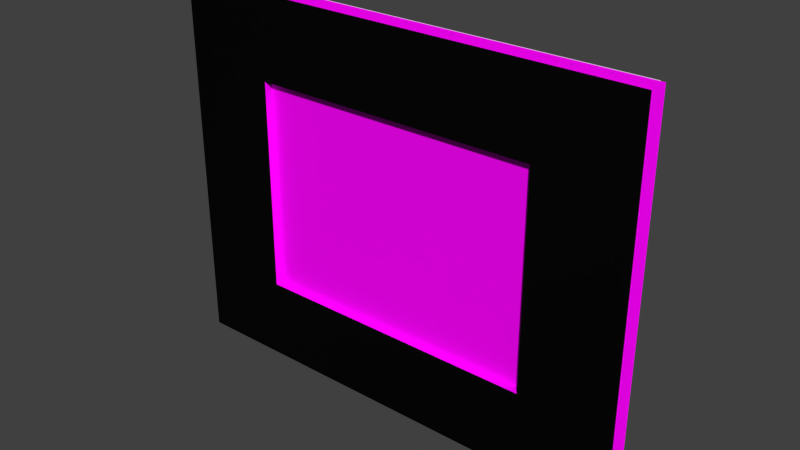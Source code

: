 # Source: bedroom_e_painting01_model.blend  (saved by Blender 2.93.21; exported with 4.5.12 LTS)
import bpy
from mathutils import Matrix  # noqa: F401  (used for matrix-valued properties, if any)

bpy.ops.wm.read_factory_settings(use_empty=True)
scene = bpy.context.scene
scene.name = 'Scene'

# ---- collections
col_collection_5 = bpy.data.collections.new('Collection 5'); scene.collection.children.link(col_collection_5)
col_collection_20 = bpy.data.collections.new('Collection 20'); scene.collection.children.link(col_collection_20)

# ---- images (referenced by path relative to the original .blend; pixels are not part of the script)
import os
ASSET_DIR = os.environ.get("B2B_ASSET_DIR", "")  # directory of the original .blend (textures are referenced by path, not embedded)
HERE = os.path.dirname(os.path.abspath(__file__))  # packed textures are extracted next to this script under _unpacked/

def load_image(name, relpath, width, height, colorspace="sRGB"):
    """Load a texture the original file referenced (path relative to the .blend, or extracted next to this script)."""
    p = next((c for c in (os.path.join(HERE, relpath), os.path.join(ASSET_DIR, relpath)) if relpath and os.path.exists(c)), "")
    if p:
        img = bpy.data.images.load(p, check_existing=True)
        img.name = name
    else:  # same state as the original file: an image datablock whose file is absent (Cycles renders it pink)
        img = bpy.data.images.new(name, width, height)
        img.source = "FILE"
        img.filepath = "//" + (relpath or name)
    img.colorspace_settings.name = colorspace
    return img
img_frame01_png = load_image('frame01.png', 'frame01.png', 1024, 1024, 'sRGB')
img_frame01_nrm_png = load_image('frame01_NRM.png', 'frame01_NRM.png', 1024, 1024, 'Non-Color')
img_bird01_oil_png = load_image('bird01-oil.png', 'Materials/bird01-oil.png', 1024, 1024, 'sRGB')

# ---- materials (node trees are filled in below, after node groups)
mat_bedroom_e_painting01_frame01 = bpy.data.materials.new('bedroom_e_painting01_frame01')
mat_bedroom_e_painting01_frame01.use_transparent_shadow = False
mat_n = bpy.data.materials.new('n')
mat_n.use_transparent_shadow = False
mat_painting_paper_backing02 = bpy.data.materials.new('painting_paper_backing02')
mat_painting_paper_backing02.alpha_threshold = 0.0
mat_painting_paper_backing02.use_transparent_shadow = False
mat_painting_paper_backing02.roughness = 0.5
mat_painting_paper_backing02.specular_intensity = 0.0

# ---- material node trees
mat_bedroom_e_painting01_frame01.use_nodes = True; mat_bedroom_e_painting01_frame01.node_tree.nodes.clear()
_N = mat_bedroom_e_painting01_frame01.node_tree.nodes; _L = mat_bedroom_e_painting01_frame01.node_tree.links
n0 = _N.new('ShaderNodeOutputMaterial'); n0.name = 'Material Output'; n0.location = (378, 320)
n1 = _N.new('ShaderNodeBsdfPrincipled'); n1.name = 'Principled BSDF'; n1.location = (93, 299)
n1.distribution = 'GGX'
n1.subsurface_method = 'BURLEY'
n1.inputs[3].default_value = 1.45
n1.inputs[13].default_value = 0.03182
n1.inputs[27].default_value = (0.0, 0.0, 0.0, 1.0)
n1.inputs[28].default_value = 1.0
n2 = _N.new('ShaderNodeTexImage'); n2.name = 'Image Texture'; n2.location = (-252, 411)
n2.image = img_frame01_png
n3 = _N.new('ShaderNodeTexImage'); n3.name = 'Image Texture.001'; n3.location = (-241, -41)
n3.image = img_frame01_nrm_png
_L.new(n1.outputs[0], n0.inputs[0])
_L.new(n2.outputs[0], n1.inputs[0])
_L.new(n3.outputs[0], n1.inputs[5])
n0.is_active_output = True
mat_n.use_nodes = True; mat_n.node_tree.nodes.clear()
_N = mat_n.node_tree.nodes; _L = mat_n.node_tree.links
n0 = _N.new('ShaderNodeBsdfPrincipled'); n0.name = 'Principled BSDF'; n0.location = (10, 300)
n0.distribution = 'GGX'
n0.subsurface_method = 'BURLEY'
n0.inputs[3].default_value = 1.45
n0.inputs[13].default_value = 0.1045
n0.inputs[27].default_value = (0.0, 0.0, 0.0, 1.0)
n0.inputs[28].default_value = 1.0
n1 = _N.new('ShaderNodeOutputMaterial'); n1.name = 'Material Output'; n1.location = (300, 300)
n2 = _N.new('ShaderNodeTexImage'); n2.name = 'Image Texture'; n2.location = (-272, 229)
n2.image = img_bird01_oil_png
_L.new(n0.outputs[0], n1.inputs[0])
_L.new(n2.outputs[0], n0.inputs[0])
n1.is_active_output = True

# ---- world
world_world = bpy.data.worlds.new('World'); scene.world = world_world
world_world.color = (0.05088, 0.05088, 0.05088)
world_world.use_sun_shadow = False
world_world.sun_shadow_jitter_overblur = 0.0
world_world.cycles.sampling_method = 'NONE'
world_world.cycles.sample_map_resolution = 256

# ---- meshes
me_plane_006 = bpy.data.meshes.new('Plane.006')
me_plane_006.from_pydata([(-0.0415, -1.0, 0.03842), (2.039, -1.0, 0.03842), (-0.0415, 1.0, 0.03842), (2.039, 1.0, 0.03842), (-0.0415, 0.5644, 0.03842), (-0.0415, -0.5644, 0.03842), (2.039, -0.5644, 0.03842), (2.039, 0.5644, 0.03842), (0.3686, -1.0, 0.03842), (1.629, -1.0, 0.03842), (1.629, 1.0, 0.03842), (0.3686, 1.0, 0.03842), (1.629, -0.5644, 0.03842), (0.3686, -0.5644, 0.03842), (1.629, 0.5644, 0.03842), (0.3686, 0.5644, 0.03842), (-0.0415, -1.0, 0.1128), (2.039, -1.0, 0.1128), (-0.0415, 1.0, 0.1128), (2.039, 1.0, 0.1128), (-0.0415, 0.5644, 0.1128), (-0.0415, -0.5644, 0.1128), (2.039, -0.5644, 0.1128), (2.039, 0.5644, 0.1128), (0.3686, -1.0, 0.1128), (1.629, -1.0, 0.1128), (1.629, 1.0, 0.1128), (0.3686, 1.0, 0.1128), (1.629, -0.5644, 0.1128), (0.3686, -0.5644, 0.1128), (1.629, 0.5644, 0.1128), (0.3686, 0.5644, 0.1128)], [], [(14, 10, 3, 7), (9, 12, 6, 1), (12, 14, 7, 6), (4, 2, 11, 15), (15, 11, 10, 14), (0, 5, 13, 8), (8, 13, 12, 9), (5, 4, 15, 13), (30, 23, 19, 26), (25, 17, 22, 28), (28, 22, 23, 30), (20, 31, 27, 18), (31, 30, 26, 27), (16, 24, 29, 21), (24, 25, 28, 29), (21, 29, 31, 20), (6, 7, 23, 22), (4, 5, 21, 20), (11, 2, 18, 27), (9, 1, 17, 25), (3, 10, 26, 19), (14, 12, 28, 30), (0, 8, 24, 16), (1, 6, 22, 17), (15, 14, 30, 31), (2, 4, 20, 18), (12, 13, 29, 28), (7, 3, 19, 23), (10, 11, 27, 26), (5, 0, 16, 21), (8, 9, 25, 24), (13, 15, 31, 29)])
_uv = me_plane_006.uv_layers.new(name='UVMap')
_uv.uv.foreach_set('vector', [0.78, 0.7523, 0.78, 0.9999, 0.9965, 0.9999, 0.9965, 0.7523, 0.78, 0.0001007, 0.78, 0.2529, 0.9965, 0.2529, 0.9965, 0.0001011, 0.78, 0.2529, 0.78, 0.7523, 0.9965, 0.7523, 0.9965, 0.2529, 0.002387, 0.7523, 0.002388, 0.9999, 0.2188, 0.9999, 0.2188, 0.7523, 0.2188, 0.7523, 0.2188, 0.9999, 0.78, 0.9999, 0.78, 0.7523, 0.002387, 9.998e-05, 0.002387, 0.2529, 0.2188, 0.2529, 0.2188, 0.0001002, 0.2188, 0.0001002, 0.2188, 0.2529, 0.78, 0.2529, 0.78, 0.0001007, 0.002387, 0.2529, 0.002387, 0.7523, 0.2188, 0.7523, 0.2188, 0.2529, 0.8451, 0.8329, 0.965, 0.8329, 0.965, 0.9757, 0.8451, 0.9757, 0.8451, 0.03235, 0.965, 0.03235, 0.965, 0.1696, 0.8451, 0.1696, 0.8451, 0.1696, 0.965, 0.1696, 0.965, 0.8329, 0.8451, 0.8329, 0.04648, 0.8329, 0.16, 0.8329, 0.16, 0.9757, 0.04648, 0.9757, 0.16, 0.8329, 0.8451, 0.8329, 0.8451, 0.9757, 0.16, 0.9757, 0.04648, 0.03235, 0.16, 0.03235, 0.16, 0.1696, 0.04648, 0.1696, 0.16, 0.03235, 0.8451, 0.03235, 0.8451, 0.1696, 0.16, 0.1696, 0.04648, 0.1696, 0.16, 0.1696, 0.16, 0.8329, 0.04648, 0.8329, 0.127, 0.04251, 0.2453, 0.04203, 0.2453, 0.05726, 0.127, 0.05774, 0.5459, 0.04122, 0.664, 0.04146, 0.664, 0.05665, 0.5459, 0.05642, 0.4574, 0.0413, 0.5004, 0.04122, 0.5004, 0.05643, 0.4574, 0.05651, 0.8758, 0.04249, 0.9186, 0.04274, 0.9186, 0.05793, 0.8757, 0.05768, 0.291, 0.04185, 0.3339, 0.04169, 0.3339, 0.05691, 0.291, 0.05707, 0.3656, 0.09901, 0.4999, 0.09899, 0.4999, 0.1151, 0.3656, 0.1151, 0.7096, 0.04161, 0.7524, 0.04181, 0.7524, 0.057, 0.7096, 0.05681, 0.08137, 0.0427, 0.127, 0.04251, 0.127, 0.05774, 0.08139, 0.05793, 0.2253, 0.09903, 0.3656, 0.09901, 0.3656, 0.1151, 0.2253, 0.1151, 0.5004, 0.04122, 0.5459, 0.04122, 0.5459, 0.05642, 0.5004, 0.05643, 0.4999, 0.09899, 0.6403, 0.09899, 0.6403, 0.1151, 0.4999, 0.1151, 0.2453, 0.04203, 0.291, 0.04185, 0.291, 0.05707, 0.2453, 0.05726, 0.3339, 0.04169, 0.4574, 0.0413, 0.4574, 0.05651, 0.3339, 0.05691, 0.664, 0.04146, 0.7096, 0.04161, 0.7096, 0.05681, 0.664, 0.05665, 0.7524, 0.04181, 0.8758, 0.04249, 0.8757, 0.05768, 0.7524, 0.057, 0.6403, 0.09899, 0.7747, 0.09899, 0.7747, 0.1151, 0.6403, 0.1151])
me_plane_006.materials.append(mat_bedroom_e_painting01_frame01)
me_plane_006.use_remesh_preserve_volume = False
me_plane_006.use_remesh_preserve_attributes = False
me_plane_006.use_mirror_vertex_groups = False
me_plane_006.update()
me_plane = bpy.data.meshes.new('Plane')
me_plane.from_pydata([(0.2921, -0.4192, 4.385e-08), (1.326, -0.4192, 4.385e-08), (0.2921, 0.4192, -4.385e-08), (1.326, 0.4192, -4.385e-08)], [], [(0, 1, 3, 2)])
_uv = me_plane.uv_layers.new(name='UVMap')
_uv.uv.foreach_set('vector', [0.0029, 0.01108, 0.9971, 0.01108, 0.9971, 0.9836, 0.002901, 0.9836])
me_plane.materials.append(mat_n)
me_plane.use_remesh_preserve_volume = False
me_plane.use_remesh_preserve_attributes = False
me_plane.use_mirror_vertex_groups = False
me_plane.update()
me_cube = bpy.data.meshes.new('Cube')
me_cube.from_pydata([(-0.008174, -0.03877, 0.1799), (-0.008174, -0.03877, 0.3029), (-0.008174, -0.02172, 0.1799), (-0.008174, -0.02172, 0.3029), (0.008174, -0.03877, 0.1799), (0.008174, -0.03877, 0.3029), (0.008174, -0.02172, 0.1799), (0.008174, -0.02172, 0.3029), (-0.008174, -0.03877, -0.1799), (-0.008174, -0.03877, -0.3029), (-0.008174, -0.02172, -0.1799), (-0.008174, -0.02172, -0.3029), (0.008174, -0.03877, -0.1799), (0.008174, -0.03877, -0.3029), (0.008174, -0.02172, -0.1799), (0.008174, -0.02172, -0.3029)], [], [(1, 3, 2, 0), (3, 7, 6, 2), (7, 5, 4, 6), (5, 1, 0, 4), (0, 2, 6, 4), (5, 7, 3, 1), (9, 8, 10, 11), (11, 10, 14, 15), (15, 14, 12, 13), (13, 12, 8, 9), (8, 12, 14, 10), (13, 9, 11, 15)])
_uv = me_cube.uv_layers.new(name='UVMap')
_uv.uv.foreach_set('vector', [0.0, 0.0, 0.1276, 0.0, 0.1276, 0.8782, 1.394e-07, 0.8782, 0.6329, 0.0, 0.7553, 0.0, 0.7553, 0.8782, 0.6329, 0.8782, 0.5105, 0.8782, 0.3829, 0.8782, 0.3829, 0.0, 0.5105, 0.0, 0.8776, 0.0, 1.0, 0.0, 1.0, 0.8782, 0.8776, 0.8782, 0.1276, 1.0, 0.1276, 0.8782, 0.25, 0.8782, 0.25, 1.0, 0.1276, 0.8782, 0.1276, 1.0, 0.005256, 1.0, 0.005256, 0.8782, 0.1276, 0.8782, 0.1276, 0.0, 0.2553, 0.0, 0.2553, 0.8782, 0.5105, 0.8782, 0.5105, 0.0, 0.6329, 0.0, 0.6329, 0.8782, 0.3829, 0.0, 0.3829, 0.8782, 0.2553, 0.8782, 0.2553, 0.0, 0.7553, 0.8782, 0.7553, 0.0, 0.8776, 0.0, 0.8776, 0.8782, 0.8776, 0.8782, 1.0, 0.8782, 1.0, 1.0, 0.8776, 1.0, 0.8776, 1.0, 0.7553, 1.0, 0.7553, 0.8782, 0.8776, 0.8782])
me_cube.use_remesh_preserve_volume = False
me_cube.use_remesh_preserve_attributes = False
me_cube.use_mirror_vertex_groups = False
me_cube.update()
me_plane_000 = bpy.data.meshes.new('Plane.000')
me_plane_000.from_pydata([(-1.755, -0.0003565, -0.6964), (-0.01215, -0.0003564, -0.6964), (-1.755, -0.0003563, 0.6964), (-0.01215, -0.0003562, 0.6964)], [], [(0, 1, 3, 2)])
_uv = me_plane_000.uv_layers.new(name='UVMap')
_uv.uv.foreach_set('vector', [0.04708, 0.04731, 0.9482, 0.04731, 0.9482, 0.9527, 0.04708, 0.9527])
me_plane_000.materials.append(mat_painting_paper_backing02)
me_plane_000.use_remesh_preserve_volume = False
me_plane_000.use_remesh_preserve_attributes = False
me_plane_000.use_mirror_vertex_groups = False
me_plane_000.update()
me_cylinder = bpy.data.meshes.new('Cylinder')
me_cylinder.from_pydata([(4.147e-09, 0.02507, -0.3143), (4.147e-09, 0.02507, 0.3143), (0.009595, 0.02316, -0.3143), (0.009595, 0.02316, 0.3143), (0.01773, 0.01773, -0.3143), (0.01773, 0.01773, 0.3143), (0.02316, 0.009595, -0.3143), (0.02316, 0.009595, 0.3143), (0.02507, -1.565e-09, -0.3143), (0.02507, -1.565e-09, 0.3143), (0.02316, -0.009595, -0.3143), (0.02316, -0.009595, 0.3143), (0.01773, -0.01773, -0.3143), (0.01773, -0.01773, 0.3143), (0.009595, -0.02316, -0.3143), (0.009595, -0.02316, 0.3143), (7.933e-09, -0.02507, -0.3143), (7.933e-09, -0.02507, 0.3143), (-0.009595, -0.02316, -0.3143), (-0.009595, -0.02316, 0.3143), (-0.01773, -0.01773, -0.3143), (-0.01773, -0.01773, 0.3143), (-0.02316, -0.009595, -0.3143), (-0.02316, -0.009595, 0.3143), (-0.02507, -1.697e-10, -0.3143), (-0.02507, -1.697e-10, 0.3143), (-0.02316, 0.009595, -0.3143), (-0.02316, 0.009595, 0.3143), (-0.01773, 0.01773, -0.3143), (-0.01773, 0.01773, 0.3143), (-0.009595, 0.02316, -0.3143), (-0.009595, 0.02316, 0.3143)], [], [(0, 1, 3, 2), (2, 3, 5, 4), (4, 5, 7, 6), (6, 7, 9, 8), (8, 9, 11, 10), (10, 11, 13, 12), (12, 13, 15, 14), (14, 15, 17, 16), (16, 17, 19, 18), (18, 19, 21, 20), (20, 21, 23, 22), (22, 23, 25, 24), (24, 25, 27, 26), (26, 27, 29, 28), (30, 31, 1, 0), (28, 29, 31, 30)])
me_cylinder.polygons.foreach_set('use_smooth', [True] * 16)
_uv = me_cylinder.uv_layers.new(name='UVMap')
_uv.uv.foreach_set('vector', [0.2792, 5.283e-05, 0.2792, 0.9994, 0.2617, 0.9995, 0.2617, 8.405e-05, 0.2617, 8.405e-05, 0.2617, 0.9995, 0.2443, 0.9995, 0.2443, 0.0001153, 0.2443, 0.0001153, 0.2443, 0.9995, 0.2268, 0.9995, 0.2268, 0.0001465, 0.2268, 0.0001465, 0.2268, 0.9995, 0.2094, 0.9996, 0.2094, 0.0001778, 0.2094, 0.0001778, 0.2094, 0.9996, 0.1919, 0.9996, 0.1919, 0.000209, 0.1919, 0.000209, 0.1919, 0.9996, 0.1745, 0.9996, 0.1745, 0.0002402, 0.1745, 0.0002402, 0.1745, 0.9996, 0.157, 0.9997, 0.157, 0.0002714, 0.157, 0.0002714, 0.157, 0.9997, 0.1396, 0.9997, 0.1396, 0.0003027, 0.1396, 0.0003027, 0.1396, 0.9997, 0.1222, 0.9997, 0.1222, 0.0003339, 0.1222, 0.0003339, 0.1222, 0.9997, 0.1047, 0.9998, 0.1047, 0.0003651, 0.1047, 0.0003651, 0.1047, 0.9998, 0.08727, 0.9998, 0.08727, 0.0003963, 0.08727, 0.0003963, 0.08727, 0.9998, 0.06983, 0.9998, 0.06983, 0.0004276, 0.06983, 0.0004276, 0.06983, 0.9998, 0.05238, 0.9999, 0.05238, 0.0004588, 0.05238, 0.0004588, 0.05238, 0.9999, 0.03494, 0.9999, 0.03494, 0.0004901, 0.0175, 0.0005213, 0.0175, 0.9999, 5.283e-05, 0.9999, 5.283e-05, 0.0005525, 0.03494, 0.0004901, 0.03494, 0.9999, 0.0175, 0.9999, 0.0175, 0.0005213])
me_cylinder.use_remesh_preserve_volume = False
me_cylinder.use_remesh_preserve_attributes = False
me_cylinder.use_mirror_vertex_groups = False
me_cylinder.update()
arm_bedroom_sw_painting02_armature = bpy.data.armatures.new('bedroom_sw_painting02_armature')  # bones are not reproduced

# ---- objects
ob_bedroom_sw_painting02_armature = bpy.data.objects.new('bedroom_sw_painting02_armature', arm_bedroom_sw_painting02_armature)
ob_painting02 = bpy.data.objects.new('painting02', me_plane_006)
ob_painting02_canvas = bpy.data.objects.new('painting02_canvas', me_plane)
ob_hinge_bar = bpy.data.objects.new('hinge_bar', me_cube)
ob_paper_backing = bpy.data.objects.new('paper_backing', me_plane_000)
ob_hinge_cylinder = bpy.data.objects.new('hinge_cylinder', me_cylinder)

# ---- transforms, parenting, visibility, modifiers, constraints
ob_bedroom_sw_painting02_armature.location = (0.0, 0.0, 0.0)
ob_bedroom_sw_painting02_armature.lineart.crease_threshold = 0.0
ob_painting02.parent = ob_bedroom_sw_painting02_armature
ob_painting02.location = (0.0, 0.0, 0.0)
ob_painting02.rotation_euler = (1.571, 0.0, 0.0)
ob_painting02.scale = (0.845, 0.6951, 1.0)
ob_painting02.lineart.crease_threshold = 0.0
_vg = ob_painting02.vertex_groups.new(name='bedroom_sw_painting02_bone')
_vg.add([0, 1, 2, 3, 4, 5, 6, 7, 8, 9, 10, 11, 12, 13, 14, 15, 16, 17, 18, 19, 20, 21, 22, 23, 24, 25, 26, 27, 28, 29, 30, 31], 1.0, 'REPLACE')
_m = ob_painting02.modifiers.new('Armature', 'ARMATURE')
_m.object = ob_bedroom_sw_painting02_armature
ob_painting02_canvas.parent = ob_bedroom_sw_painting02_armature
ob_painting02_canvas.location = (0.0, -0.08128, 0.0)
ob_painting02_canvas.rotation_euler = (1.571, -0.0, 0.0)
ob_painting02_canvas.scale = (1.045, 1.0, 1.0)
ob_painting02_canvas.lineart.crease_threshold = 0.0
_vg = ob_painting02_canvas.vertex_groups.new(name='bedroom_sw_painting02_bone')
_vg.add([0, 1, 2, 3], 1.0, 'REPLACE')
_m = ob_painting02_canvas.modifiers.new('Armature', 'ARMATURE')
_m.object = ob_bedroom_sw_painting02_armature
ob_hinge_bar.parent = ob_bedroom_sw_painting02_armature
ob_hinge_bar.location = (0.0, 0.0, 0.0)
ob_hinge_bar.lineart.crease_threshold = 0.0
_vg = ob_hinge_bar.vertex_groups.new(name='bedroom_sw_painting02_bone')
for _i, _w in zip([0, 1, 2, 3, 4, 5, 6, 7, 8, 9, 10, 11, 12, 13, 14, 15], [1.0, 1.0, 1.0, 1.0, 1.0, 1.0, 1.0, 1.0, 1.0, 1.0, 1.0, 1.0, 1.0, 1.0, 1.0, 1.0]): _vg.add([_i], _w, 'REPLACE')
_m = ob_hinge_bar.modifiers.new('Armature', 'ARMATURE')
_m.object = ob_bedroom_sw_painting02_armature
ob_paper_backing.parent = ob_bedroom_sw_painting02_armature
ob_paper_backing.location = (-0.04724, -0.03865, 0.0)
ob_paper_backing.rotation_euler = (0.0, -0.0, 3.142)
ob_paper_backing.lineart.crease_threshold = 0.0
_vg = ob_paper_backing.vertex_groups.new(name='bedroom_sw_painting02_bone')
_vg.add([0, 1, 2, 3], 1.0, 'REPLACE')
_m = ob_paper_backing.modifiers.new('Armature', 'ARMATURE')
_m.object = ob_bedroom_sw_painting02_armature
ob_hinge_cylinder.location = (0.0, 0.0, 0.0)
ob_hinge_cylinder.lineart.crease_threshold = 0.0

# ---- collection membership
col_collection_5.objects.link(ob_bedroom_sw_painting02_armature)
col_collection_5.objects.link(ob_painting02)
col_collection_5.objects.link(ob_painting02_canvas)
col_collection_5.objects.link(ob_hinge_bar)
col_collection_5.objects.link(ob_paper_backing)
col_collection_5.objects.link(ob_hinge_cylinder)

# ---- scene / render settings (as saved in the file)
scene.frame_start = 1; scene.frame_end = 100; scene.frame_set(1)
scene.render.engine = 'BLENDER_EEVEE_NEXT'
scene.render.image_settings.color_mode = 'RGB'
scene.render.image_settings.compression = 90
scene.render.resolution_percentage = 50
scene.render.dither_intensity = 0.0
scene.render.bake_margin = 2
scene.cycles.use_denoising = False
scene.cycles.samples = 10
scene.cycles.sampling_pattern = 'TABULATED_SOBOL'
scene.cycles.light_sampling_threshold = 0.0
scene.cycles.use_adaptive_sampling = False
scene.cycles.use_light_tree = False
scene.cycles.blur_glossy = 0.0
scene.cycles.volume_bounces = 1
scene.cycles.pixel_filter_type = 'GAUSSIAN'
scene.cycles.sample_clamp_indirect = 0.0
scene.view_settings.view_transform = 'Standard'
bpy.context.view_layer.update()

# ---- added for rendering (the .blend has no active camera and no usable light): camera, sun
cam_auto = bpy.data.cameras.new('AutoCamera')
cam_auto.lens = 50.0
cam_auto.sensor_width = 36.0
cam_auto.clip_end = 1000.0
ob_auto_camera = bpy.data.objects.new('AutoCamera', cam_auto)
scene.collection.objects.link(ob_auto_camera)
ob_auto_camera.location = (2.92271, -2.53853, 1.66312)
ob_auto_camera.rotation_euler = (1.09748, -7.21219e-08, 0.694738)
scene.camera = ob_auto_camera
light_auto_sun = bpy.data.lights.new('AutoSun', 'SUN')
light_auto_sun.energy = 3.0
light_auto_sun.angle = 0.0523599
ob_auto_sun = bpy.data.objects.new('AutoSun', light_auto_sun)
scene.collection.objects.link(ob_auto_sun)
ob_auto_sun.rotation_euler = (0.872665, 0.174533, 0.523599)
bpy.context.view_layer.update()
